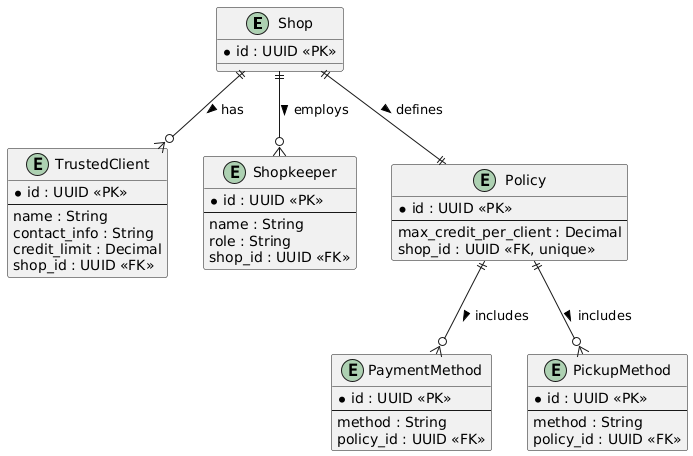

The diagram above was rendered by PlantUML. Its source (embedded in the PNG):
@startuml
entity "Shop" as shop {
  * id : UUID <<PK>>
}

entity "TrustedClient" as trusted_client {
  * id : UUID <<PK>>
  --
  name : String
  contact_info : String
  credit_limit : Decimal
  shop_id : UUID <<FK>>
}

entity "Shopkeeper" as shopkeeper {
  * id : UUID <<PK>>
  --
  name : String
  role : String
  shop_id : UUID <<FK>>
}

entity "Policy" as policy {
  * id : UUID <<PK>>
  --
  max_credit_per_client : Decimal
  shop_id : UUID <<FK, unique>>
}

entity "PaymentMethod" as payment_method {
  * id : UUID <<PK>>
  --
  method : String
  policy_id : UUID <<FK>>
}

entity "PickupMethod" as pickup_method {
  * id : UUID <<PK>>
  --
  method : String
  policy_id : UUID <<FK>>
}

' === Relationships
shop ||--o{ trusted_client : has >
shop ||--o{ shopkeeper : employs >
shop ||--|| policy : defines >

policy ||--o{ payment_method : includes >
policy ||--o{ pickup_method : includes >
@enduml